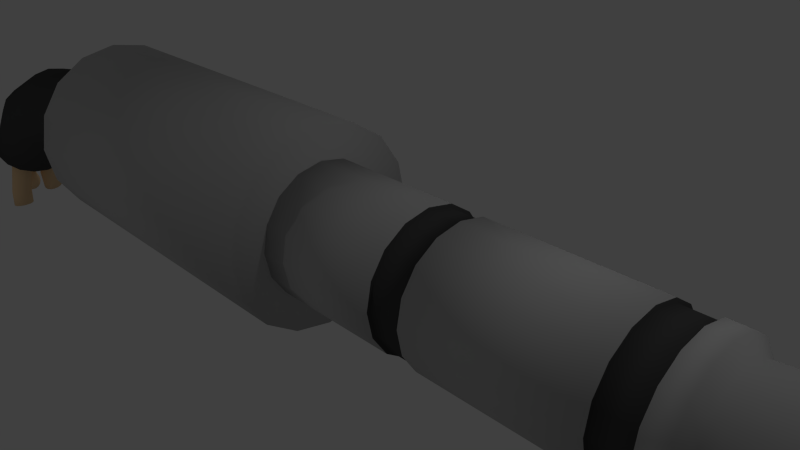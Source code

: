 # Source: AudioJack.blend  (saved by Blender 2.76.0; exported with 4.5.12 LTS)
import bpy
from mathutils import Matrix  # noqa: F401  (used for matrix-valued properties, if any)

bpy.ops.wm.read_factory_settings(use_empty=True)
scene = bpy.context.scene
scene.name = 'Scene'

# ---- collections
col_collection_1 = bpy.data.collections.new('Collection 1'); scene.collection.children.link(col_collection_1)

# ---- materials (node trees are filled in below, after node groups)
mat_material = bpy.data.materials.new('Material')
mat_material.alpha_threshold = 0.0
mat_material.use_transparent_shadow = False
mat_material.diffuse_color = (0.4869, 0.4869, 0.4869, 1.0)
mat_material.roughness = 0.5
mat_material.specular_intensity = 0.3958
mat_material.line_color = (0.0, 0.0, 0.0, 1.0)
mat_material_001 = bpy.data.materials.new('Material.001')
mat_material_001.alpha_threshold = 0.0
mat_material_001.use_transparent_shadow = False
mat_material_001.diffuse_color = (0.06681, 0.06681, 0.06681, 1.0)
mat_material_001.roughness = 0.5
mat_material_001.specular_intensity = 0.0
mat_material_002 = bpy.data.materials.new('Material.002')
mat_material_002.alpha_threshold = 0.0
mat_material_002.use_transparent_shadow = False
mat_material_002.diffuse_color = (0.8, 0.5584, 0.3201, 1.0)
mat_material_002.roughness = 0.5

# ---- material node trees

# ---- world
world_world = bpy.data.worlds.new('World'); scene.world = world_world
world_world.color = (0.05088, 0.05088, 0.05088)
world_world.use_sun_shadow = False
world_world.sun_shadow_jitter_overblur = 0.0
world_world.cycles.sampling_method = 'MANUAL'
world_world.cycles.sample_map_resolution = 256

# ---- cameras
cam_camera = bpy.data.cameras.new('Camera')
cam_camera.clip_end = 100.0
cam_camera.lens = 35.0
cam_camera.sensor_width = 32.0
cam_camera.sensor_height = 18.0
cam_camera.ortho_scale = 7.314
cam_camera.dof.focus_distance = 0.0
cam_camera.dof.aperture_fstop = 128.0

# ---- lights
light_lamp_002 = bpy.data.lights.new('Lamp.002', 'POINT')
light_lamp_002.transmission_factor = 0.0
light_lamp_002.cutoff_distance = 30.0
light_lamp_002.energy = 100.0
light_lamp_002.shadow_buffer_clip_start = 1.001
light_lamp_002.shadow_soft_size = 0.1
light_lamp_002.shadow_maximum_resolution = 0.006
light_lamp_002.use_absolute_resolution = True
light_lamp_002.cycles.use_multiple_importance_sampling = False
light_lamp_001 = bpy.data.lights.new('Lamp.001', 'POINT')
light_lamp_001.transmission_factor = 0.0
light_lamp_001.cutoff_distance = 30.0
light_lamp_001.energy = 100.0
light_lamp_001.shadow_buffer_clip_start = 1.001
light_lamp_001.shadow_soft_size = 0.1
light_lamp_001.shadow_maximum_resolution = 0.006
light_lamp_001.use_absolute_resolution = True
light_lamp_001.cycles.use_multiple_importance_sampling = False
light_lamp = bpy.data.lights.new('Lamp', 'POINT')
light_lamp.transmission_factor = 0.0
light_lamp.cutoff_distance = 30.0
light_lamp.energy = 100.0
light_lamp.shadow_buffer_clip_start = 1.001
light_lamp.shadow_soft_size = 0.1
light_lamp.shadow_maximum_resolution = 0.006
light_lamp.use_absolute_resolution = True
light_lamp.cycles.use_multiple_importance_sampling = False

# ---- meshes
me_cube = bpy.data.meshes.new('Cube')
me_cube.from_pydata([(-1.0, 1.0, 4.371e-08), (1.0, 1.0, -4.371e-08), (-1.0, 0.9239, -0.3827), (1.0, 0.9239, -0.3827), (-1.0, 0.7071, -0.7071), (1.0, 0.7071, -0.7071), (-1.0, 0.3827, -0.9239), (1.0, 0.3827, -0.9239), (-1.0, -4.371e-08, -1.0), (1.0, -4.371e-08, -1.0), (-1.0, -0.3827, -0.9239), (1.0, -0.3827, -0.9239), (-1.0, -0.7071, -0.7071), (1.0, -0.7071, -0.7071), (-1.0, -0.9239, -0.3827), (1.0, -0.9239, -0.3827), (-1.0, -1.0, -1.073e-07), (1.0, -1.0, -1.947e-07), (-1.0, -0.9239, 0.3827), (1.0, -0.9239, 0.3827), (-1.0, -0.7071, 0.7071), (1.0, -0.7071, 0.7071), (-1.0, -0.3827, 0.9239), (1.0, -0.3827, 0.9239), (-1.0, 1.192e-08, 1.0), (1.0, 1.192e-08, 1.0), (-1.0, 0.3827, 0.9239), (1.0, 0.3827, 0.9239), (-1.0, 0.7071, 0.7071), (1.0, 0.7071, 0.7071), (-1.0, 0.9239, 0.3827), (1.0, 0.9239, 0.3827), (1.5, 1.0, -5.959e-08), (1.5, 0.9239, -0.3827), (1.5, 0.7071, -0.7071), (1.5, 0.3827, -0.9239), (1.5, -6.075e-08, -1.0), (1.5, -0.3827, -0.9239), (1.5, -0.7071, -0.7071), (1.5, -0.9239, -0.3827), (1.5, -1.0, -2.106e-07), (1.5, -0.9239, 0.3827), (1.5, -0.7071, 0.7071), (1.5, -0.3827, 0.9239), (1.5, -5.111e-09, 1.0), (1.5, 0.3827, 0.9239), (1.5, 0.7071, 0.7071), (1.5, 0.9239, 0.3827), (4.0, 1.0, -5.959e-08), (4.0, 0.9239, -0.3827), (4.0, 0.7071, -0.7071), (4.0, 0.3827, -0.9239), (4.0, 1.826e-07, -1.0), (4.0, -0.3827, -0.9239), (4.0, -0.7071, -0.7071), (4.0, -0.9239, -0.3827), (4.0, -1.0, -2.106e-07), (4.0, -0.9239, 0.3827), (4.0, -0.7071, 0.7071), (4.0, -0.3827, 0.9239), (4.0, 2.383e-07, 1.0), (4.0, 0.3827, 0.9239), (4.0, 0.7071, 0.7071), (4.0, 0.9239, 0.3827), (4.5, 1.0, -5.959e-08), (4.5, 0.9239, -0.3827), (4.5, 0.7071, -0.7071), (4.5, 0.3827, -0.9239), (4.5, 1.242e-07, -1.0), (4.5, -0.3827, -0.9239), (4.5, -0.7071, -0.7071), (4.5, -0.9239, -0.3827), (4.5, -1.0, -2.106e-07), (4.5, -0.9239, 0.3827), (4.5, -0.7071, 0.7071), (4.5, -0.3827, 0.9239), (4.5, 1.798e-07, 1.0), (4.5, 0.3827, 0.9239), (4.5, 0.7071, 0.7071), (4.5, 0.9239, 0.3827), (4.8, 1.0, -5.959e-08), (4.8, 0.9239, -0.3827), (4.8, 0.7071, -0.7071), (4.8, 0.3827, -0.9239), (4.8, 4.244e-08, -1.0), (4.8, -0.3827, -0.9239), (4.8, -0.7071, -0.7071), (4.8, -0.9239, -0.3827), (4.8, -1.0, -2.106e-07), (4.8, -0.9239, 0.3827), (4.8, -0.7071, 0.7071), (4.8, -0.3827, 0.9239), (4.8, 9.808e-08, 1.0), (4.8, 0.3827, 0.9239), (4.8, 0.7071, 0.7071), (4.8, 0.9239, 0.3827), (4.95, 0.8, -7.151e-08), (4.95, 0.7391, -0.3061), (4.95, 0.5657, -0.5657), (4.95, 0.3061, -0.7391), (4.95, 5.407e-08, -0.8), (4.95, -0.3061, -0.7391), (4.95, -0.5657, -0.5657), (4.95, -0.7391, -0.3061), (4.95, -0.8, -1.923e-07), (4.95, -0.7391, 0.3061), (4.95, -0.5657, 0.5657), (4.95, -0.3061, 0.7391), (4.95, 9.858e-08, 0.8), (4.95, 0.3061, 0.7391), (4.95, 0.5657, 0.5657), (4.95, 0.7391, 0.3061), (6.95, 1.0, -6.331e-08), (6.95, 0.9239, -0.3827), (6.95, 0.7071, -0.7071), (6.95, 0.3827, -0.9239), (6.95, -7.497e-07, -1.0), (6.95, -0.3827, -0.9239), (6.95, -0.7071, -0.7071), (6.95, -0.9239, -0.3827), (6.95, -1.0, -2.143e-07), (6.95, -0.9239, 0.3827), (6.95, -0.7071, 0.7071), (6.95, -0.3827, 0.9239), (6.95, -6.941e-07, 1.0), (6.95, 0.3827, 0.9239), (6.95, 0.7071, 0.7071), (6.95, 0.9239, 0.3827), (7.65, 0.4, -8.791e-08), (7.65, 0.3696, -0.1531), (7.65, 0.2828, -0.2828), (7.65, 0.1531, -0.3696), (7.65, -3.23e-07, -0.4), (7.65, -0.1531, -0.3696), (7.65, -0.2828, -0.2828), (7.65, -0.3696, -0.1531), (7.65, -0.4, -1.483e-07), (7.65, -0.3696, 0.1531), (7.65, -0.2828, 0.2828), (7.65, -0.1531, 0.3696), (7.65, -3.007e-07, 0.4), (7.65, 0.1531, 0.3696), (7.65, 0.2828, 0.2828), (7.65, 0.3696, 0.1531), (-1.0, 1.5, 7.767e-08), (-1.0, 1.386, -0.574), (-1.0, 1.061, -1.061), (-1.0, 0.574, -1.386), (-1.0, -7.116e-08, -1.5), (-1.0, -0.574, -1.386), (-1.0, -1.061, -1.061), (-1.0, -1.386, -0.574), (-1.0, -1.5, -1.488e-07), (-1.0, -1.386, 0.574), (-1.0, -1.061, 1.061), (-1.0, -0.574, 1.386), (-1.0, 1.23e-08, 1.5), (-1.0, 0.574, 1.386), (-1.0, 1.061, 1.061), (-1.0, 1.386, 0.574), (-6.617, 1.5, 1.624e-07), (-6.617, 1.386, -0.574), (-6.617, 1.061, -1.061), (-6.617, 0.574, -1.386), (-6.617, -1.924e-08, -1.5), (-6.617, -0.574, -1.386), (-6.617, -1.061, -1.061), (-6.617, -1.386, -0.574), (-6.617, -1.5, -6.414e-08), (-6.617, -1.386, 0.574), (-6.617, -1.061, 1.061), (-6.617, -0.574, 1.386), (-6.617, 6.422e-08, 1.5), (-6.617, 0.574, 1.386), (-6.617, 1.061, 1.061), (-6.617, 1.386, 0.574), (1.0, 0.95, -4.749e-08), (1.0, 0.8777, -0.3635), (1.0, 0.6718, -0.6718), (1.0, 0.3635, -0.8777), (1.0, -4.106e-08, -0.95), (1.0, -0.3635, -0.8777), (1.0, -0.6718, -0.6718), (1.0, -0.8777, -0.3635), (1.0, -0.95, -1.909e-07), (1.0, -0.8777, 0.3635), (1.0, -0.6718, 0.6718), (1.0, -0.3635, 0.8777), (1.0, 1.179e-08, 0.95), (1.0, 0.3635, 0.8777), (1.0, 0.6718, 0.6718), (1.0, 0.8777, 0.3635), (1.5, 0.95, -6.257e-08), (1.5, 0.8777, -0.3635), (1.5, 0.6718, -0.6718), (1.5, 0.3635, -0.8777), (1.5, -5.724e-08, -0.95), (1.5, -0.3635, -0.8777), (1.5, -0.6718, -0.6718), (1.5, -0.8777, -0.3635), (1.5, -0.95, -2.06e-07), (1.5, -0.8777, 0.3635), (1.5, -0.6718, 0.6718), (1.5, -0.3635, 0.8777), (1.5, -4.39e-09, 0.95), (1.5, 0.3635, 0.8777), (1.5, 0.6718, 0.6718), (1.5, 0.8777, 0.3635), (4.0, 0.95, -6.257e-08), (4.0, 0.8777, -0.3635), (4.0, 0.6718, -0.6718), (4.0, 0.3635, -0.8777), (4.0, 1.838e-07, -0.95), (4.0, -0.3635, -0.8777), (4.0, -0.6718, -0.6718), (4.0, -0.8777, -0.3635), (4.0, -0.95, -2.06e-07), (4.0, -0.8777, 0.3635), (4.0, -0.6718, 0.6718), (4.0, -0.3635, 0.8777), (4.0, 2.367e-07, 0.95), (4.0, 0.3635, 0.8777), (4.0, 0.6718, 0.6718), (4.0, 0.8777, 0.3635), (4.5, 0.95, -6.257e-08), (4.5, 0.8777, -0.3635), (4.5, 0.6718, -0.6718), (4.5, 0.3635, -0.8777), (4.5, 1.283e-07, -0.95), (4.5, -0.3635, -0.8777), (4.5, -0.6718, -0.6718), (4.5, -0.8777, -0.3635), (4.5, -0.95, -2.06e-07), (4.5, -0.8777, 0.3635), (4.5, -0.6718, 0.6718), (4.5, -0.3635, 0.8777), (4.5, 1.812e-07, 0.95), (4.5, 0.3635, 0.8777), (4.5, 0.6718, 0.6718), (4.5, 0.8777, 0.3635), (-6.617, 0.75, 1.091e-07), (-6.617, 0.6929, -0.287), (-6.617, 0.5303, -0.5303), (-6.617, 0.287, -0.6929), (-6.617, 1.557e-09, -0.75), (-6.617, -0.287, -0.6929), (-6.617, -0.5303, -0.5303), (-6.617, -0.6929, -0.287), (-6.617, -0.75, -4.131e-09), (-6.617, -0.6929, 0.287), (-6.617, -0.5303, 0.5303), (-6.617, -0.287, 0.6929), (-6.617, 4.328e-08, 0.75), (-6.617, 0.287, 0.6929), (-6.617, 0.5303, 0.5303), (-6.617, 0.6929, 0.287), (-7.906, 0.75, 3.382e-07), (-7.86, 0.6929, -0.2833), (-7.821, 0.5303, -0.5235), (-7.795, 0.287, -0.684), (-7.786, -3.574e-07, -0.7404), (-7.795, -0.287, -0.684), (-7.821, -0.5303, -0.5235), (-7.86, -0.6929, -0.2833), (-7.906, -0.75, 2.238e-07), (-7.952, -0.6929, 0.2833), (-7.991, -0.5303, 0.5235), (-8.017, -0.287, 0.684), (-8.026, -3.131e-07, 0.7404), (-8.017, 0.287, 0.684), (-7.991, 0.5303, 0.5235), (-7.952, 0.6929, 0.2833), (-9.41, 0.75, -0.2431), (-9.301, 0.6929, -0.5087), (-9.209, 0.5303, -0.7338), (-9.147, 0.287, -0.8843), (-9.125, 4.841e-07, -0.9371), (-9.147, -0.287, -0.8843), (-9.209, -0.5303, -0.7338), (-9.301, -0.6929, -0.5087), (-9.41, -0.75, -0.2431), (-9.519, -0.6929, 0.02249), (-9.611, -0.5303, 0.2476), (-9.673, -0.287, 0.3981), (-9.694, 5.409e-07, 0.4509), (-9.673, 0.287, 0.3981), (-9.611, 0.5303, 0.2476), (-9.519, 0.6929, 0.02249), (-10.54, 0.75, -0.7082), (-10.33, 0.6929, -0.9032), (-10.16, 0.5303, -1.069), (-10.04, 0.287, -1.179), (-9.995, 1.212e-07, -1.218), (-10.04, -0.287, -1.179), (-10.16, -0.5303, -1.069), (-10.33, -0.6929, -0.9032), (-10.54, -0.75, -0.7082), (-10.76, -0.6929, -0.5132), (-10.93, -0.5303, -0.3478), (-11.05, -0.287, -0.2374), (-11.1, 2.275e-07, -0.1986), (-11.05, 0.287, -0.2374), (-10.93, 0.5303, -0.3478), (-10.76, 0.6929, -0.5132), (-11.49, 0.75, -1.724), (-11.23, 0.6929, -1.854), (-11.01, 0.5303, -1.964), (-10.87, 0.287, -2.038), (-10.82, 4.605e-07, -2.064), (-10.87, -0.287, -2.038), (-11.01, -0.5303, -1.964), (-11.23, -0.6929, -1.854), (-11.49, -0.75, -1.724), (-11.74, -0.6929, -1.594), (-11.96, -0.5303, -1.484), (-12.1, -0.287, -1.41), (-12.15, 6.125e-07, -1.384), (-12.1, 0.287, -1.41), (-11.96, 0.5303, -1.484), (-11.74, 0.6929, -1.594), (-11.78, 0.2029, -1.562), (-11.71, 0.1871, -1.598), (-11.65, 0.1421, -1.629), (-11.61, 0.07481, -1.649), (-11.59, -0.004584, -1.656), (-11.61, -0.08398, -1.649), (-11.65, -0.1513, -1.629), (-11.71, -0.1963, -1.598), (-11.78, -0.2121, -1.562), (-11.85, -0.1963, -1.526), (-11.91, -0.1513, -1.496), (-11.95, -0.08398, -1.476), (-11.96, -0.004584, -1.468), (-11.95, 0.07481, -1.476), (-11.91, 0.1421, -1.496), (-11.85, 0.1871, -1.526), (-11.29, -0.1252, -1.779), (-11.22, -0.141, -1.815), (-11.16, -0.1859, -1.846), (-11.12, -0.2533, -1.866), (-11.1, -0.3327, -1.873), (-11.12, -0.4121, -1.866), (-11.16, -0.4794, -1.846), (-11.22, -0.5243, -1.815), (-11.29, -0.5401, -1.779), (-11.36, -0.5243, -1.743), (-11.42, -0.4794, -1.713), (-11.46, -0.4121, -1.692), (-11.47, -0.3327, -1.685), (-11.46, -0.2533, -1.692), (-11.42, -0.1859, -1.713), (-11.36, -0.141, -1.743), (-11.29, 0.5184, -1.798), (-11.22, 0.5026, -1.834), (-11.16, 0.4576, -1.865), (-11.12, 0.3903, -1.885), (-11.11, 0.3109, -1.892), (-11.12, 0.2315, -1.885), (-11.16, 0.1642, -1.865), (-11.22, 0.1192, -1.834), (-11.29, 0.1034, -1.798), (-11.36, 0.1192, -1.763), (-11.42, 0.1642, -1.732), (-11.46, 0.2315, -1.712), (-11.48, 0.3109, -1.705), (-11.46, 0.3903, -1.712), (-11.42, 0.4576, -1.732), (-11.36, 0.5026, -1.763), (-12.09, 0.2029, -2.177), (-12.02, 0.1871, -2.213), (-11.96, 0.1421, -2.243), (-11.92, 0.07481, -2.264), (-11.9, -0.004584, -2.271), (-11.92, -0.08398, -2.264), (-11.96, -0.1513, -2.243), (-12.02, -0.1963, -2.213), (-12.09, -0.2121, -2.177), (-12.16, -0.1963, -2.141), (-12.22, -0.1513, -2.11), (-12.26, -0.08398, -2.09), (-12.27, -0.004584, -2.083), (-12.26, 0.07481, -2.09), (-12.22, 0.1421, -2.11), (-12.16, 0.1871, -2.141), (-11.6, -0.1252, -2.394), (-11.53, -0.141, -2.43), (-11.47, -0.1859, -2.46), (-11.43, -0.2533, -2.48), (-11.41, -0.3327, -2.488), (-11.43, -0.4121, -2.48), (-11.47, -0.4794, -2.46), (-11.53, -0.5243, -2.43), (-11.6, -0.5401, -2.394), (-11.67, -0.5243, -2.358), (-11.73, -0.4794, -2.327), (-11.77, -0.4121, -2.307), (-11.78, -0.3327, -2.3), (-11.77, -0.2533, -2.307), (-11.73, -0.1859, -2.327), (-11.67, -0.141, -2.358), (-11.6, 0.5155, -2.379), (-11.52, 0.5016, -2.403), (-11.46, 0.4587, -2.429), (-11.42, 0.3933, -2.452), (-11.41, 0.3154, -2.47), (-11.42, 0.2368, -2.479), (-11.47, 0.1694, -2.477), (-11.53, 0.1236, -2.466), (-11.61, 0.1063, -2.447), (-11.69, 0.1202, -2.423), (-11.75, 0.163, -2.397), (-11.79, 0.2284, -2.373), (-11.81, 0.3064, -2.356), (-11.79, 0.385, -2.347), (-11.74, 0.4524, -2.348), (-11.68, 0.4982, -2.359), (-11.8, -0.1252, -2.789), (-11.72, -0.141, -2.8), (-11.66, -0.1859, -2.809), (-11.61, -0.2533, -2.815), (-11.59, -0.3327, -2.817), (-11.61, -0.4121, -2.815), (-11.66, -0.4794, -2.809), (-11.72, -0.5243, -2.8), (-11.8, -0.5401, -2.789), (-11.88, -0.5243, -2.779), (-11.95, -0.4794, -2.77), (-11.99, -0.4121, -2.764), (-12.01, -0.3327, -2.762), (-11.99, -0.2533, -2.764), (-11.95, -0.1859, -2.77), (-11.88, -0.141, -2.779), (-11.84, -0.1252, -3.102), (-11.76, -0.141, -3.091), (-11.7, -0.1859, -3.082), (-11.65, -0.2533, -3.075), (-11.64, -0.3327, -3.073), (-11.65, -0.4121, -3.075), (-11.7, -0.4794, -3.082), (-11.76, -0.5243, -3.091), (-11.84, -0.5401, -3.102), (-11.92, -0.5243, -3.114), (-11.99, -0.4794, -3.123), (-12.03, -0.4121, -3.13), (-12.05, -0.3327, -3.132), (-12.03, -0.2533, -3.13), (-11.99, -0.1859, -3.123), (-11.92, -0.141, -3.114), (-12.22, 0.1977, -2.389), (-12.15, 0.1913, -2.436), (-12.1, 0.1551, -2.484), (-12.06, 0.09455, -2.523), (-12.05, 0.01892, -2.55), (-12.06, -0.06028, -2.559), (-12.1, -0.131, -2.549), (-12.16, -0.1825, -2.521), (-12.22, -0.2069, -2.481), (-12.29, -0.2005, -2.434), (-12.34, -0.1642, -2.387), (-12.38, -0.1037, -2.347), (-12.39, -0.02809, -2.321), (-12.38, 0.05111, -2.312), (-12.34, 0.1218, -2.322), (-12.28, 0.1733, -2.349), (-12.38, 0.2385, -2.585), (-12.32, 0.2447, -2.641), (-12.27, 0.2218, -2.703), (-12.24, 0.1732, -2.761), (-12.24, 0.1063, -2.806), (-12.25, 0.03132, -2.831), (-12.29, -0.04034, -2.834), (-12.34, -0.09778, -2.812), (-12.4, -0.1322, -2.77), (-12.46, -0.1385, -2.714), (-12.51, -0.1156, -2.652), (-12.54, -0.06694, -2.595), (-12.54, -5.369e-05, -2.55), (-12.53, 0.07493, -2.524), (-12.49, 0.1466, -2.522), (-12.44, 0.204, -2.543), (-12.66, 0.3742, -2.837), (-12.61, 0.397, -2.897), (-12.58, 0.393, -2.97), (-12.56, 0.3629, -3.042), (-12.56, 0.3113, -3.105), (-12.58, 0.2459, -3.147), (-12.62, 0.1768, -3.163), (-12.67, 0.1145, -3.15), (-12.73, 0.06839, -3.11), (-12.77, 0.04559, -3.049), (-12.81, 0.04954, -2.977), (-12.83, 0.07963, -2.904), (-12.83, 0.1313, -2.842), (-12.8, 0.1966, -2.8), (-12.77, 0.2657, -2.784), (-12.72, 0.3281, -2.797), (-11.71, 0.5764, -2.733), (-11.63, 0.5627, -2.75), (-11.57, 0.5206, -2.773), (-11.52, 0.4565, -2.798), (-11.51, 0.3802, -2.821), (-11.53, 0.3032, -2.839), (-11.57, 0.2373, -2.849), (-11.64, 0.1925, -2.849), (-11.72, 0.1757, -2.84), (-11.8, 0.1894, -2.823), (-11.86, 0.2315, -2.8), (-11.91, 0.2956, -2.775), (-11.92, 0.372, -2.752), (-11.9, 0.449, -2.734), (-11.86, 0.5149, -2.724), (-11.79, 0.5596, -2.724)], [], [(0, 1, 3, 2), (2, 3, 5, 4), (4, 5, 7, 6), (6, 7, 9, 8), (8, 9, 11, 10), (10, 11, 13, 12), (12, 13, 15, 14), (14, 15, 17, 16), (16, 17, 19, 18), (18, 19, 21, 20), (20, 21, 23, 22), (22, 23, 25, 24), (24, 25, 27, 26), (26, 27, 29, 28), (21, 19, 185, 186), (30, 31, 1, 0), (28, 29, 31, 30), (0, 2, 4, 6, 8, 10, 12, 14, 16, 18, 20, 22, 24, 26, 28, 30), (44, 43, 59, 60), (39, 40, 200, 199), (3, 1, 176, 177), (29, 27, 189, 190), (11, 9, 180, 181), (38, 39, 199, 198), (37, 38, 198, 197), (19, 17, 184, 185), (36, 37, 197, 196), (27, 25, 188, 189), (9, 7, 179, 180), (35, 36, 196, 195), (34, 35, 195, 194), (17, 15, 183, 184), (47, 32, 192, 207), (33, 34, 194, 193), (74, 75, 235, 234), (37, 36, 52, 53), (45, 44, 60, 61), (38, 37, 53, 54), (46, 45, 61, 62), (39, 38, 54, 55), (47, 46, 62, 63), (40, 39, 55, 56), (33, 32, 48, 49), (32, 47, 63, 48), (41, 40, 56, 57), (34, 33, 49, 50), (42, 41, 57, 58), (35, 34, 50, 51), (43, 42, 58, 59), (36, 35, 51, 52), (71, 70, 86, 87), (48, 63, 223, 208), (50, 49, 209, 210), (73, 74, 234, 233), (63, 62, 222, 223), (49, 48, 208, 209), (72, 73, 233, 232), (62, 61, 221, 222), (71, 72, 232, 231), (61, 60, 220, 221), (70, 71, 231, 230), (60, 59, 219, 220), (69, 70, 230, 229), (59, 58, 218, 219), (68, 69, 229, 228), (58, 57, 217, 218), (92, 91, 107, 108), (79, 78, 94, 95), (72, 71, 87, 88), (65, 64, 80, 81), (64, 79, 95, 80), (73, 72, 88, 89), (66, 65, 81, 82), (74, 73, 89, 90), (67, 66, 82, 83), (75, 74, 90, 91), (68, 67, 83, 84), (76, 75, 91, 92), (69, 68, 84, 85), (77, 76, 92, 93), (70, 69, 85, 86), (78, 77, 93, 94), (98, 97, 113, 114), (85, 84, 100, 101), (93, 92, 108, 109), (86, 85, 101, 102), (94, 93, 109, 110), (87, 86, 102, 103), (95, 94, 110, 111), (88, 87, 103, 104), (81, 80, 96, 97), (80, 95, 111, 96), (89, 88, 104, 105), (82, 81, 97, 98), (90, 89, 105, 106), (83, 82, 98, 99), (91, 90, 106, 107), (84, 83, 99, 100), (119, 118, 134, 135), (106, 105, 121, 122), (99, 98, 114, 115), (107, 106, 122, 123), (100, 99, 115, 116), (108, 107, 123, 124), (101, 100, 116, 117), (109, 108, 124, 125), (102, 101, 117, 118), (110, 109, 125, 126), (103, 102, 118, 119), (111, 110, 126, 127), (104, 103, 119, 120), (97, 96, 112, 113), (96, 111, 127, 112), (105, 104, 120, 121), (129, 128, 143, 142, 141, 140, 139, 138, 137, 136, 135, 134, 133, 132, 131, 130), (127, 126, 142, 143), (120, 119, 135, 136), (113, 112, 128, 129), (112, 127, 143, 128), (121, 120, 136, 137), (114, 113, 129, 130), (122, 121, 137, 138), (115, 114, 130, 131), (123, 122, 138, 139), (116, 115, 131, 132), (124, 123, 139, 140), (117, 116, 132, 133), (125, 124, 140, 141), (118, 117, 133, 134), (126, 125, 141, 142), (144, 159, 158, 157, 156, 155, 154, 153, 152, 151, 150, 149, 148, 147, 146, 145), (160, 161, 162, 163, 164, 165, 166, 167, 168, 169, 170, 171, 172, 173, 174, 175), (154, 170, 169, 153), (147, 163, 162, 146), (155, 171, 170, 154), (148, 164, 163, 147), (156, 172, 171, 155), (149, 165, 164, 148), (157, 173, 172, 156), (150, 166, 165, 149), (158, 174, 173, 157), (151, 167, 166, 150), (159, 175, 174, 158), (152, 168, 167, 151), (145, 161, 160, 144), (144, 160, 175, 159), (153, 169, 168, 152), (146, 162, 161, 145), (186, 185, 201, 202), (191, 190, 206, 207), (179, 178, 194, 195), (184, 183, 199, 200), (177, 176, 192, 193), (189, 188, 204, 205), (182, 181, 197, 198), (187, 186, 202, 203), (176, 191, 207, 192), (180, 179, 195, 196), (185, 184, 200, 201), (190, 189, 205, 206), (178, 177, 193, 194), (183, 182, 198, 199), (188, 187, 203, 204), (181, 180, 196, 197), (40, 41, 201, 200), (41, 42, 202, 201), (13, 11, 181, 182), (31, 29, 190, 191), (42, 43, 203, 202), (5, 3, 177, 178), (23, 21, 186, 187), (43, 44, 204, 203), (44, 45, 205, 204), (15, 13, 182, 183), (1, 31, 191, 176), (45, 46, 206, 205), (32, 33, 193, 192), (7, 5, 178, 179), (25, 23, 187, 188), (46, 47, 207, 206), (210, 209, 225, 226), (218, 217, 233, 234), (211, 210, 226, 227), (219, 218, 234, 235), (212, 211, 227, 228), (220, 219, 235, 236), (213, 212, 228, 229), (221, 220, 236, 237), (214, 213, 229, 230), (222, 221, 237, 238), (215, 214, 230, 231), (223, 222, 238, 239), (216, 215, 231, 232), (209, 208, 224, 225), (208, 223, 239, 224), (217, 216, 232, 233), (51, 50, 210, 211), (75, 76, 236, 235), (52, 51, 211, 212), (76, 77, 237, 236), (53, 52, 212, 213), (77, 78, 238, 237), (54, 53, 213, 214), (64, 65, 225, 224), (78, 79, 239, 238), (55, 54, 214, 215), (65, 66, 226, 225), (79, 64, 224, 239), (56, 55, 215, 216), (66, 67, 227, 226), (57, 56, 216, 217), (67, 68, 228, 227), (240, 255, 254, 253, 252, 251, 250, 249, 248, 247, 246, 245, 244, 243, 242, 241), (270, 271, 287, 286), (255, 240, 256, 271), (248, 249, 265, 264), (241, 242, 258, 257), (249, 250, 266, 265), (242, 243, 259, 258), (250, 251, 267, 266), (243, 244, 260, 259), (251, 252, 268, 267), (244, 245, 261, 260), (252, 253, 269, 268), (245, 246, 262, 261), (253, 254, 270, 269), (246, 247, 263, 262), (254, 255, 271, 270), (247, 248, 264, 263), (240, 241, 257, 256), (276, 277, 293, 292), (263, 264, 280, 279), (256, 257, 273, 272), (271, 256, 272, 287), (264, 265, 281, 280), (257, 258, 274, 273), (265, 266, 282, 281), (258, 259, 275, 274), (266, 267, 283, 282), (259, 260, 276, 275), (267, 268, 284, 283), (260, 261, 277, 276), (268, 269, 285, 284), (261, 262, 278, 277), (269, 270, 286, 285), (262, 263, 279, 278), (297, 298, 314, 313), (284, 285, 301, 300), (277, 278, 294, 293), (285, 286, 302, 301), (278, 279, 295, 294), (286, 287, 303, 302), (279, 280, 296, 295), (272, 273, 289, 288), (287, 272, 288, 303), (280, 281, 297, 296), (273, 274, 290, 289), (281, 282, 298, 297), (274, 275, 291, 290), (282, 283, 299, 298), (275, 276, 292, 291), (283, 284, 300, 299), (304, 305, 306, 307, 308, 309, 310, 311, 312, 313, 314, 315, 316, 317, 318, 319), (290, 291, 307, 306), (298, 299, 315, 314), (291, 292, 308, 307), (299, 300, 316, 315), (292, 293, 309, 308), (300, 301, 317, 316), (293, 294, 310, 309), (301, 302, 318, 317), (294, 295, 311, 310), (302, 303, 319, 318), (295, 296, 312, 311), (288, 289, 305, 304), (303, 288, 304, 319), (296, 297, 313, 312), (289, 290, 306, 305), (320, 335, 334, 333, 332, 331, 330, 329, 328, 327, 326, 325, 324, 323, 322, 321), (336, 351, 350, 349, 348, 347, 346, 345, 344, 343, 342, 341, 340, 339, 338, 337), (352, 367, 366, 365, 364, 363, 362, 361, 360, 359, 358, 357, 356, 355, 354, 353), (376, 377, 457, 456), (391, 392, 424, 423), (413, 414, 510, 509), (361, 362, 410, 409), (321, 322, 370, 369), (348, 349, 397, 396), (335, 320, 368, 383), (362, 363, 411, 410), (322, 323, 371, 370), (349, 350, 398, 397), (336, 337, 385, 384), (363, 364, 412, 411), (323, 324, 372, 371), (350, 351, 399, 398), (337, 338, 386, 385), (364, 365, 413, 412), (324, 325, 373, 372), (351, 336, 384, 399), (338, 339, 387, 386), (365, 366, 414, 413), (325, 326, 374, 373), (352, 353, 401, 400), (339, 340, 388, 387), (366, 367, 415, 414), (326, 327, 375, 374), (353, 354, 402, 401), (340, 341, 389, 388), (367, 352, 400, 415), (327, 328, 376, 375), (354, 355, 403, 402), (341, 342, 390, 389), (328, 329, 377, 376), (355, 356, 404, 403), (342, 343, 391, 390), (329, 330, 378, 377), (356, 357, 405, 404), (343, 344, 392, 391), (330, 331, 379, 378), (357, 358, 406, 405), (344, 345, 393, 392), (331, 332, 380, 379), (358, 359, 407, 406), (345, 346, 394, 393), (332, 333, 381, 380), (359, 360, 408, 407), (346, 347, 395, 394), (333, 334, 382, 381), (360, 361, 409, 408), (320, 321, 369, 368), (347, 348, 396, 395), (334, 335, 383, 382), (417, 418, 434, 433), (384, 385, 417, 416), (399, 384, 416, 431), (392, 393, 425, 424), (385, 386, 418, 417), (393, 394, 426, 425), (386, 387, 419, 418), (394, 395, 427, 426), (387, 388, 420, 419), (395, 396, 428, 427), (388, 389, 421, 420), (396, 397, 429, 428), (389, 390, 422, 421), (397, 398, 430, 429), (390, 391, 423, 422), (398, 399, 431, 430), (432, 433, 434, 435, 436, 437, 438, 439, 440, 441, 442, 443, 444, 445, 446, 447), (425, 426, 442, 441), (418, 419, 435, 434), (426, 427, 443, 442), (419, 420, 436, 435), (427, 428, 444, 443), (420, 421, 437, 436), (428, 429, 445, 444), (421, 422, 438, 437), (429, 430, 446, 445), (422, 423, 439, 438), (430, 431, 447, 446), (423, 424, 440, 439), (416, 417, 433, 432), (431, 416, 432, 447), (424, 425, 441, 440), (459, 460, 476, 475), (369, 370, 450, 449), (377, 378, 458, 457), (370, 371, 451, 450), (378, 379, 459, 458), (371, 372, 452, 451), (379, 380, 460, 459), (372, 373, 453, 452), (380, 381, 461, 460), (373, 374, 454, 453), (381, 382, 462, 461), (374, 375, 455, 454), (382, 383, 463, 462), (375, 376, 456, 455), (368, 369, 449, 448), (383, 368, 448, 463), (465, 466, 482, 481), (452, 453, 469, 468), (460, 461, 477, 476), (453, 454, 470, 469), (461, 462, 478, 477), (454, 455, 471, 470), (462, 463, 479, 478), (455, 456, 472, 471), (448, 449, 465, 464), (463, 448, 464, 479), (456, 457, 473, 472), (449, 450, 466, 465), (457, 458, 474, 473), (450, 451, 467, 466), (458, 459, 475, 474), (451, 452, 468, 467), (480, 481, 482, 483, 484, 485, 486, 487, 488, 489, 490, 491, 492, 493, 494, 495), (473, 474, 490, 489), (466, 467, 483, 482), (474, 475, 491, 490), (467, 468, 484, 483), (475, 476, 492, 491), (468, 469, 485, 484), (476, 477, 493, 492), (469, 470, 486, 485), (477, 478, 494, 493), (470, 471, 487, 486), (478, 479, 495, 494), (471, 472, 488, 487), (464, 465, 481, 480), (479, 464, 480, 495), (472, 473, 489, 488), (496, 497, 498, 499, 500, 501, 502, 503, 504, 505, 506, 507, 508, 509, 510, 511), (406, 407, 503, 502), (414, 415, 511, 510), (407, 408, 504, 503), (400, 401, 497, 496), (415, 400, 496, 511), (408, 409, 505, 504), (401, 402, 498, 497), (409, 410, 506, 505), (402, 403, 499, 498), (410, 411, 507, 506), (403, 404, 500, 499), (411, 412, 508, 507), (404, 405, 501, 500), (412, 413, 509, 508), (405, 406, 502, 501)])
me_cube.polygons.foreach_set('use_smooth', [True] * 428)
me_cube.polygons.foreach_set('material_index', [0, 0, 0, 0, 0, 0, 0, 0, 0, 0, 0, 0, 0, 0, 1, 0, 0, 0, 0, 1, 1, 1, 1, 1, 1, 1, 1, 1, 1, 1, 1, 1, 1, 1, 1, 0, 0, 0, 0, 0, 0, 0, 0, 0, 0, 0, 0, 0, 0, 0, 0, 1, 1, 1, 1, 1, 1, 1, 1, 1, 1, 1, 1, 1, 1, 1, 0, 0, 0, 0, 0, 0, 0, 0, 0, 0, 0, 0, 0, 0, 0, 0, 0, 0, 0, 0, 0, 0, 0, 0, 0, 0, 0, 0, 0, 0, 0, 0, 0, 0, 0, 0, 0, 0, 0, 0, 0, 0, 0, 0, 0, 0, 0, 0, 0, 0, 0, 0, 0, 0, 0, 0, 0, 0, 0, 0, 0, 0, 0, 0, 0, 0, 0, 0, 0, 0, 0, 0, 0, 0, 0, 0, 0, 0, 0, 0, 0, 0, 1, 1, 1, 1, 1, 1, 1, 1, 1, 1, 1, 1, 1, 1, 1, 1, 1, 1, 1, 1, 1, 1, 1, 1, 1, 1, 1, 1, 1, 1, 1, 1, 1, 1, 1, 1, 1, 1, 1, 1, 1, 1, 1, 1, 1, 1, 1, 1, 1, 1, 1, 1, 1, 1, 1, 1, 1, 1, 1, 1, 1, 1, 1, 1, 0, 1, 1, 1, 1, 1, 1, 1, 1, 1, 1, 1, 1, 1, 1, 1, 1, 1, 1, 1, 1, 1, 1, 1, 1, 1, 1, 1, 1, 1, 1, 1, 1, 1, 1, 1, 1, 1, 1, 1, 1, 1, 1, 1, 1, 1, 1, 1, 1, 1, 0, 1, 1, 1, 1, 1, 1, 1, 1, 1, 1, 1, 1, 1, 1, 1, 2, 2, 2, 2, 2, 2, 2, 2, 2, 2, 2, 2, 2, 2, 2, 2, 2, 2, 2, 2, 2, 2, 2, 2, 2, 2, 2, 2, 2, 2, 2, 2, 2, 2, 2, 2, 2, 2, 2, 2, 2, 2, 2, 2, 2, 2, 2, 2, 2, 2, 2, 2, 2, 2, 2, 2, 2, 2, 2, 2, 2, 2, 2, 2, 2, 2, 2, 2, 2, 2, 2, 2, 2, 2, 2, 2, 2, 2, 2, 2, 2, 2, 2, 2, 2, 2, 2, 2, 2, 2, 2, 2, 2, 2, 2, 2, 2, 2, 2, 2, 2, 2, 2, 2, 2, 2, 2, 2, 2, 2, 2, 2, 2, 2, 2, 2, 2, 2, 2, 2, 2, 2, 2, 2, 2, 2, 2, 2, 2, 2, 2, 2, 2, 2, 2, 2, 2, 2, 2, 2, 2, 2, 2, 2, 2, 2, 2, 2, 2, 2])
me_cube.materials.append(mat_material)
me_cube.materials.append(mat_material_001)
me_cube.materials.append(mat_material_002)
me_cube.use_remesh_preserve_volume = False
me_cube.use_remesh_preserve_attributes = False
me_cube.use_mirror_vertex_groups = False
me_cube.update()

# ---- objects
ob_lamp_002 = bpy.data.objects.new('Lamp.002', light_lamp_002)
ob_lamp_001 = bpy.data.objects.new('Lamp.001', light_lamp_001)
ob_cube = bpy.data.objects.new('Cube', me_cube)
ob_lamp = bpy.data.objects.new('Lamp', light_lamp)
ob_camera = bpy.data.objects.new('Camera', cam_camera)

# ---- transforms, parenting, visibility, modifiers, constraints
ob_lamp_002.location = (-9.947, -12.55, 0.8609)
ob_lamp_002.rotation_euler = (0.6503, 0.05522, 1.866)
ob_lamp_002.lock_rotations_4d = False
ob_lamp_002.empty_display_type = 'ARROWS'
ob_lamp_002.color = (0.0, 0.0, 0.0, 0.0)
ob_lamp_002.lineart.crease_threshold = 0.0
ob_lamp_001.location = (-16.94, 5.808, 0.8609)
ob_lamp_001.rotation_euler = (0.6503, 0.05522, 1.866)
ob_lamp_001.lock_rotations_4d = False
ob_lamp_001.empty_display_type = 'ARROWS'
ob_lamp_001.color = (0.0, 0.0, 0.0, 0.0)
ob_lamp_001.lineart.crease_threshold = 0.0
ob_cube.location = (0.0, 0.0, 0.0)
ob_cube.lock_rotations_4d = False
ob_cube.empty_display_type = 'ARROWS'
ob_cube.lineart.crease_threshold = 0.0
ob_lamp.location = (4.076, 1.005, 5.904)
ob_lamp.rotation_euler = (0.6503, 0.05522, 1.866)
ob_lamp.lock_rotations_4d = False
ob_lamp.empty_display_type = 'ARROWS'
ob_lamp.color = (0.0, 0.0, 0.0, 0.0)
ob_lamp.lineart.crease_threshold = 0.0
ob_camera.location = (7.481, -6.508, 5.344)
ob_camera.rotation_euler = (1.109, 0.01082, 0.8149)
ob_camera.lock_rotations_4d = False
ob_camera.empty_display_type = 'ARROWS'
ob_camera.color = (0.0, 0.0, 0.0, 0.0)
ob_camera.display_type = 'WIRE'
ob_camera.lineart.crease_threshold = 0.0

# ---- collection membership
col_collection_1.objects.link(ob_lamp_002)
col_collection_1.objects.link(ob_lamp_001)
col_collection_1.objects.link(ob_cube)
col_collection_1.objects.link(ob_lamp)
col_collection_1.objects.link(ob_camera)

# ---- scene / render settings (as saved in the file)
scene.camera = ob_camera
scene.frame_start = 1; scene.frame_end = 250; scene.frame_set(1)
scene.render.engine = 'BLENDER_EEVEE_NEXT'
scene.render.resolution_percentage = 50
scene.render.dither_intensity = 0.0
scene.cycles.use_denoising = False
scene.cycles.samples = 10
scene.cycles.sampling_pattern = 'TABULATED_SOBOL'
scene.cycles.light_sampling_threshold = 0.0
scene.cycles.use_adaptive_sampling = False
scene.cycles.use_light_tree = False
scene.cycles.blur_glossy = 0.0
scene.cycles.pixel_filter_type = 'GAUSSIAN'
scene.cycles.sample_clamp_indirect = 0.0
scene.view_settings.view_transform = 'Standard'
bpy.context.view_layer.update()
